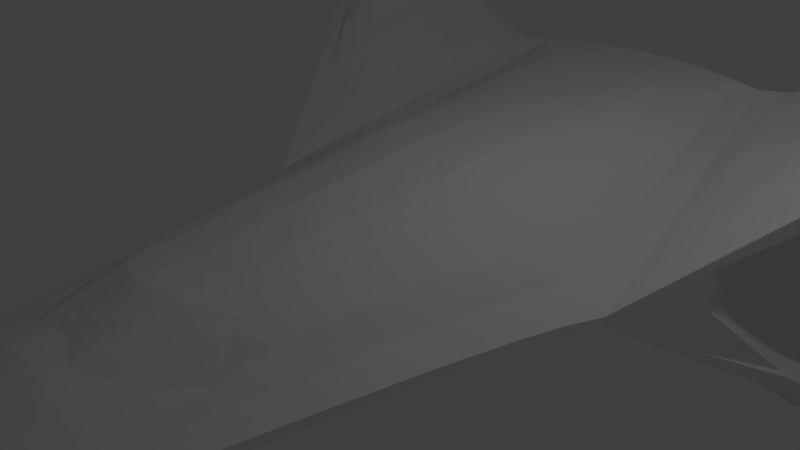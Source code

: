 # Source: zephyr_cockpit.blend  (saved by Blender 2.70.0; exported with 4.5.12 LTS)
import bpy
from mathutils import Matrix  # noqa: F401  (used for matrix-valued properties, if any)

bpy.ops.wm.read_factory_settings(use_empty=True)
scene = bpy.context.scene
scene.name = 'Scene'

# ---- collections
col_collection_1 = bpy.data.collections.new('Collection 1'); scene.collection.children.link(col_collection_1)

# ---- world
world_world = bpy.data.worlds.new('World'); scene.world = world_world
world_world.color = (0.05088, 0.05088, 0.05088)
world_world.use_sun_shadow = False
world_world.sun_shadow_jitter_overblur = 0.0
world_world.cycles.sampling_method = 'MANUAL'
world_world.cycles.sample_map_resolution = 256

# ---- cameras
cam_camera = bpy.data.cameras.new('Camera')
cam_camera.clip_end = 100.0
cam_camera.lens = 35.0
cam_camera.sensor_width = 32.0
cam_camera.sensor_height = 18.0
cam_camera.ortho_scale = 7.314
cam_camera.dof.focus_distance = 0.0
cam_camera.dof.aperture_fstop = 128.0

# ---- lights
light_lamp = bpy.data.lights.new('Lamp', 'POINT')
light_lamp.transmission_factor = 0.0
light_lamp.cutoff_distance = 30.0
light_lamp.energy = 100.0
light_lamp.shadow_buffer_clip_start = 1.001
light_lamp.shadow_soft_size = 0.1
light_lamp.shadow_maximum_resolution = 0.006
light_lamp.use_absolute_resolution = True
light_lamp.cycles.use_multiple_importance_sampling = False

# ---- meshes
me_cube = bpy.data.meshes.new('Cube')
me_cube.from_pydata([(-0.065, -6.25, -0.065), (-2.159, 5.584, -1.433), (0.0, 5.937, -1.522), (0.0, -6.25, -0.065), (-0.065, -6.25, 0.065), (-2.159, 5.584, 1.406), (0.0, 5.937, 1.495), (0.0, -6.25, 0.065), (-3.0, 0.7812, 0.06619), (-3.0, 0.7812, -0.06597), (0.0, 0.7812, 1.33), (0.0, 0.7812, -1.33), (-1.512, -5.179, -0.06515), (0.0, -5.179, 0.4628), (-1.512, -5.179, 0.06518), (0.0, -5.179, -0.4821), (-1.22, -5.725, -0.06507), (0.0, -5.725, 0.3157), (-1.22, -5.725, 0.06509), (0.0, -5.725, -0.3356), (-1.401, -5.452, -0.06511), (0.0, -5.452, 0.393), (-1.401, -5.452, 0.06513), (0.0, -5.452, -0.4134), (-1.328, -5.589, -0.06509), (0.0, -5.589, 0.3586), (-1.328, -5.589, 0.06511), (0.0, -5.589, -0.3782), (-0.9229, -5.988, -0.06504), (0.0, -5.988, 0.2233), (-0.9229, -5.988, 0.06504), (0.0, -5.988, -0.2406), (-1.096, -5.856, -0.06505), (0.0, -5.856, 0.2752), (-1.096, -5.856, 0.06507), (0.0, -5.856, -0.2901), (-0.6892, -6.119, -0.06502), (0.0, -6.119, 0.157), (-0.6892, -6.119, 0.06502), (0.0, -6.119, -0.1801), (-0.5155, -6.184, -0.06501), (0.0, -6.184, 0.1185), (-0.5155, -6.184, 0.06501), (0.0, -6.184, -0.1339), (-0.3966, -6.217, -0.065), (0.0, -6.217, 0.0939), (-0.3966, -6.217, 0.06501), (0.0, -6.217, -0.1009), (-2.094, -2.526, -0.06551), (0.0, -2.526, 0.9467), (-2.094, -2.526, 0.06563), (0.0, -2.526, -0.9465), (-1.684, -4.49, -0.06524), (0.0, -4.49, 0.6064), (-1.684, -4.49, 0.0653), (0.0, -4.49, -0.6301), (-2.361, -1.31, -0.06568), (0.0, -1.31, 1.095), (-2.361, -1.31, 0.06583), (0.0, -1.31, -1.104), (-2.624, -0.2645, -0.06583), (0.0, -0.2645, 1.221), (-2.624, -0.2645, 0.06601), (0.0, -0.2645, -1.224), (-2.787, 0.2584, -0.0659), (0.0, 0.2584, 1.279), (-2.787, 0.2584, 0.0661), (0.0, 0.2584, -1.275), (-4.582, 6.061, -2.665), (-4.656, 6.035, 2.643), (-2.159, 5.903, -1.257), (0.0, 6.268, -1.246), (-4.828, 6.276, -2.667), (-2.159, 5.903, 1.256), (0.0, 6.268, 1.26), (-4.837, 6.256, 2.637), (-2.159, 5.903, 1.095), (0.0, 6.268, 1.094), (-4.831, 6.252, 2.449), (-2.159, 5.903, -1.065), (0.0, 6.268, -1.065), (-2.947, 6.072, -1.07), (-0.065, -6.25, 0.002626), (-2.159, 5.903, 0.01496), (0.0, 6.268, 0.0142), (0.0, -6.25, 0.002626), (-3.0, 0.7812, 0.002778), (-1.512, -5.179, 0.002649), (-1.22, -5.725, 0.002637), (-1.401, -5.452, 0.002643), (-1.328, -5.589, 0.00264), (-0.9229, -5.988, 0.002631), (-1.096, -5.856, 0.002634), (-0.6892, -6.119, 0.002628), (-0.5155, -6.184, 0.002627), (-0.3966, -6.217, 0.002626), (-2.094, -2.526, 0.002706), (-1.684, -4.49, 0.002664), (-2.361, -1.31, 0.002733), (-2.624, -0.2645, 0.002756), (-2.787, 0.2584, 0.002767), (-3.511, 6.19, 0.01702), (0.0, 6.268, -0.831), (-3.53, 6.193, -0.844), (-2.159, 5.903, 0.2471), (0.0, 6.268, 0.2462), (-2.993, 6.084, 0.2528), (-2.159, 5.903, -0.6771), (-2.159, 5.903, -0.4464), (-2.159, 5.903, -0.2157), (-3.581, 6.205, -0.7657), (-3.624, 6.208, -0.6875), (-3.65, 6.208, -0.6092), (-3.671, 6.211, -0.5309), (-3.689, 6.214, -0.4526), (-3.68, 6.214, -0.3744), (-3.668, 6.208, -0.2961), (-3.651, 6.208, -0.2178), (-3.622, 6.202, -0.1395), (-3.575, 6.199, -0.06126), (-3.173, 6.125, 0.1742), (-3.353, 6.16, 0.0956), (-2.159, 5.903, -0.9091), (-3.438, 6.175, -0.9193), (-3.32, 6.149, -0.9946), (-1.766, 5.667, 1.436), (-1.766, 5.667, -1.449), (-0.05317, -6.25, 0.065), (-0.05317, -6.25, -0.065), (-2.454, 0.7812, -0.3166), (-2.454, 0.7812, 0.2962), (-1.237, -5.179, -0.1481), (-1.237, -5.179, 0.1395), (-0.9979, -5.725, -0.1207), (-0.9979, -5.725, 0.1125), (-1.146, -5.452, -0.1362), (-1.146, -5.452, 0.1273), (-1.086, -5.589, -0.1309), (-1.086, -5.589, 0.1202), (-0.7549, -5.988, -0.1035), (-0.7549, -5.988, 0.09548), (-0.8966, -5.856, -0.1095), (-0.8966, -5.856, 0.1047), (-0.5638, -6.119, -0.09759), (-0.5638, -6.119, 0.08333), (-0.4217, -6.184, -0.08126), (-0.4217, -6.184, 0.07552), (-0.3245, -6.217, -0.07154), (-0.3245, -6.217, 0.07068), (-1.713, -2.526, -0.2755), (-1.713, -2.526, 0.226), (-1.378, -4.49, -0.1978), (-1.378, -4.49, 0.1663), (-1.931, -1.31, -0.3078), (-1.931, -1.31, 0.2531), (-2.147, -0.2645, -0.315), (-2.147, -0.2645, 0.2762), (-2.28, 0.2584, -0.3173), (-2.28, 0.2584, 0.2867), (-1.766, 5.996, -1.255), (-1.766, 5.996, 1.257), (-1.766, 5.996, 1.095), (-1.766, 5.996, -1.065), (-1.766, 5.996, 0.01482), (-0.05317, -6.25, 0.002626), (-1.766, 5.996, -0.8309), (-1.766, 5.996, 0.247), (-1.965, 5.947, -0.06206), (-2.043, 5.926, -0.139), (-2.096, 5.915, -0.2158), (-2.133, 5.907, -0.2927), (-2.139, 5.904, -0.3696), (-2.142, 5.904, -0.4465), (-2.137, 5.907, -0.5234), (-2.1, 5.914, -0.6003), (-2.049, 5.926, -0.6772), (-1.971, 5.946, -0.7541), (-2.159, 5.903, -1.161), (0.0, 6.268, -1.155), (-4.828, 6.274, -2.448), (-1.766, 5.996, -1.16), (-2.261, 5.0, 1.227), (0.0, 5.31, -1.498), (-2.261, 5.0, -1.267), (0.0, 5.31, 1.462), (-4.767, 5.419, 2.672), (-4.767, 5.419, -2.658), (-4.983, 5.608, -2.669), (-4.983, 5.608, 2.677), (-4.983, 5.608, 2.458), (-4.213, 5.601, -1.309), (-3.915, 5.602, 0.04687), (-3.938, 5.6, 0.3959), (-3.919, 5.601, -0.2462), (-3.95, 5.599, -0.4931), (-4.012, 5.598, -0.7726), (-4.097, 5.601, -1.04), (-1.849, 5.057, -1.32), (-1.849, 5.057, 1.214), (-4.983, 5.606, -2.466), (-4.978, 4.184, -2.271), (-4.978, 4.184, 2.265), (-4.978, 4.184, 1.968), (-4.148, 4.181, -1.066), (-3.914, 4.194, 0.0116), (-3.926, 4.193, 0.2478), (-3.949, 4.19, -0.1852), (-3.959, 4.187, -0.3534), (-3.981, 4.179, -0.6246), (-4.036, 4.18, -0.8321), (-2.028, 3.796, -1.036), (-2.028, 3.796, 0.8823), (-4.978, 4.183, -1.983), (-2.479, 3.756, 0.8849), (0.0, 3.974, -1.449), (-2.479, 3.756, -0.9128), (0.0, 3.974, 1.423), (-4.716, 4.051, 2.218), (-4.716, 4.051, -2.205), (-4.845, 3.409, -1.773), (-4.845, 3.409, 1.751), (-4.845, 3.409, 1.502), (-4.073, 3.418, -0.8392), (-3.947, 3.421, 0.009589), (-3.93, 3.422, 0.1948), (-3.947, 3.417, -0.1457), (-3.953, 3.419, -0.2785), (-3.965, 3.419, -0.4923), (-3.985, 3.421, -0.656), (-2.125, 3.109, -0.8705), (-2.125, 3.109, 0.7165), (-4.845, 3.408, -1.508), (-2.598, 3.078, 0.6984), (0.0, 3.247, -1.422), (-2.598, 3.078, -0.7199), (0.0, 3.247, 1.402), (-4.645, 3.516, 1.754), (-4.645, 3.516, -1.777), (-4.347, 2.698, -1.256), (-4.34, 2.691, 1.238), (-4.34, 2.691, 0.9953), (-4.004, 2.697, -0.607), (-3.921, 2.7, 0.007727), (-3.929, 2.701, 0.1455), (-3.92, 2.701, -0.1091), (-3.927, 2.703, -0.2089), (-3.942, 2.7, -0.3667), (-3.962, 2.699, -0.4849), (-2.215, 2.473, -0.7167), (-2.215, 2.473, 0.5275), (-4.347, 2.698, -1.019), (-2.708, 2.45, 0.5256), (0.0, 2.573, -1.397), (-2.708, 2.45, -0.5411), (0.0, 2.573, 1.382), (-4.255, 2.616, 1.198), (-4.261, 2.623, -1.2), (-1.472, 5.744, 1.451), (-1.177, 5.811, 1.464), (-0.8829, 5.866, 1.479), (-0.5886, 5.907, 1.483), (-0.2943, 5.934, 1.489), (-0.04431, -6.25, -0.065), (-0.03545, -6.25, -0.065), (-0.02659, -6.25, -0.065), (-0.01772, -6.25, -0.065), (-0.008862, -6.25, -0.065), (-2.045, 0.7812, -0.7056), (-1.636, 0.7812, -0.9576), (-1.227, 0.7812, -1.169), (-0.818, 0.7812, -1.278), (-0.409, 0.7812, -1.34), (-1.031, -5.179, -0.2278), (-0.8246, -5.179, -0.3023), (-0.6184, -5.179, -0.3786), (-0.4123, -5.179, -0.449), (-0.2061, -5.179, -0.4779), (-0.8316, -5.725, -0.1869), (-0.6653, -5.725, -0.2328), (-0.499, -5.725, -0.2801), (-0.3326, -5.725, -0.3251), (-0.1663, -5.725, -0.3323), (-0.9548, -5.452, -0.2154), (-0.7638, -5.452, -0.2699), (-0.5729, -5.452, -0.3278), (-0.3819, -5.452, -0.3915), (-0.191, -5.452, -0.4117), (-0.9053, -5.589, -0.2006), (-0.7242, -5.589, -0.2504), (-0.5432, -5.589, -0.3053), (-0.3621, -5.589, -0.3684), (-0.1811, -5.589, -0.3753), (-0.6291, -5.988, -0.1461), (-0.5033, -5.988, -0.1723), (-0.3775, -5.988, -0.2059), (-0.2516, -5.988, -0.2246), (-0.1258, -5.988, -0.2354), (-0.7471, -5.856, -0.17), (-0.5977, -5.856, -0.2038), (-0.4483, -5.856, -0.2442), (-0.2989, -5.856, -0.2754), (-0.1494, -5.856, -0.2862), (-0.4698, -6.119, -0.1239), (-0.3758, -6.119, -0.1382), (-0.2819, -6.119, -0.1495), (-0.1879, -6.119, -0.1594), (-0.09396, -6.119, -0.1735), (-0.3514, -6.184, -0.09755), (-0.2811, -6.184, -0.1109), (-0.2108, -6.184, -0.1152), (-0.1406, -6.184, -0.1225), (-0.07028, -6.184, -0.1292), (-0.2704, -6.217, -0.08391), (-0.2163, -6.217, -0.08881), (-0.1622, -6.217, -0.09221), (-0.1082, -6.217, -0.09411), (-0.05408, -6.217, -0.09602), (-1.428, -2.526, -0.4621), (-1.142, -2.526, -0.6222), (-0.8566, -2.526, -0.7531), (-0.571, -2.526, -0.861), (-0.2855, -2.526, -0.9457), (-1.148, -4.49, -0.3101), (-0.9184, -4.49, -0.41), (-0.6888, -4.49, -0.5134), (-0.4592, -4.49, -0.5916), (-0.2296, -4.49, -0.6293), (-1.609, -1.31, -0.5812), (-1.287, -1.31, -0.7549), (-0.9656, -1.31, -0.9037), (-0.6437, -1.31, -1.025), (-0.3219, -1.31, -1.103), (-1.789, -0.2645, -0.6676), (-1.431, -0.2645, -0.8743), (-1.073, -0.2645, -1.036), (-0.7155, -0.2645, -1.141), (-0.3578, -0.2645, -1.216), (-1.9, 0.2584, -0.6849), (-1.52, 0.2584, -0.8824), (-1.14, 0.2584, -1.068), (-0.76, 0.2584, -1.182), (-0.38, 0.2584, -1.27), (-0.04431, -6.25, 0.002626), (-0.03545, -6.25, 0.002626), (-0.02659, -6.25, 0.002626), (-0.01772, -6.25, 0.002626), (-0.008862, -6.25, 0.002626), (-1.472, 5.744, -1.461), (-1.177, 5.811, -1.473), (-0.8829, 5.866, -1.485), (-0.5886, 5.907, -1.498), (-0.2943, 5.934, -1.51), (-0.04431, -6.25, 0.065), (-0.03545, -6.25, 0.065), (-0.02659, -6.25, 0.065), (-0.01772, -6.25, 0.065), (-0.008862, -6.25, 0.065), (-2.045, 0.7812, 0.5881), (-1.636, 0.7812, 0.8447), (-1.227, 0.7812, 1.07), (-0.818, 0.7812, 1.235), (-0.409, 0.7812, 1.289), (-1.031, -5.179, 0.2218), (-0.8246, -5.179, 0.2857), (-0.6184, -5.179, 0.3439), (-0.4123, -5.179, 0.4132), (-0.2061, -5.179, 0.4588), (-0.8316, -5.725, 0.1728), (-0.6653, -5.725, 0.2085), (-0.499, -5.725, 0.2475), (-0.3326, -5.725, 0.2827), (-0.1663, -5.725, 0.3129), (-0.9548, -5.452, 0.1973), (-0.7638, -5.452, 0.2505), (-0.5729, -5.452, 0.2964), (-0.3819, -5.452, 0.3515), (-0.191, -5.452, 0.3903), (-0.9053, -5.589, 0.1808), (-0.7242, -5.589, 0.23), (-0.5432, -5.589, 0.2709), (-0.3621, -5.589, 0.3196), (-0.1811, -5.589, 0.3495), (-0.6291, -5.988, 0.1424), (-0.5033, -5.988, 0.1677), (-0.3775, -5.988, 0.1873), (-0.2516, -5.988, 0.2072), (-0.1258, -5.988, 0.2171), (-0.7471, -5.856, 0.1544), (-0.5977, -5.856, 0.1838), (-0.4483, -5.856, 0.2165), (-0.2989, -5.856, 0.2466), (-0.1494, -5.856, 0.2685), (-0.4698, -6.119, 0.1103), (-0.3758, -6.119, 0.1267), (-0.2819, -6.119, 0.135), (-0.1879, -6.119, 0.1486), (-0.09396, -6.119, 0.1519), (-0.3514, -6.184, 0.0834), (-0.2811, -6.184, 0.09127), (-0.2108, -6.184, 0.09915), (-0.1406, -6.184, 0.107), (-0.07028, -6.184, 0.1149), (-0.2704, -6.217, 0.07837), (-0.2163, -6.217, 0.0831), (-0.1622, -6.217, 0.08562), (-0.1082, -6.217, 0.08876), (-0.05408, -6.217, 0.09298), (-1.428, -2.526, 0.4777), (-1.142, -2.526, 0.639), (-0.8566, -2.526, 0.7897), (-0.571, -2.526, 0.8789), (-0.2855, -2.526, 0.9127), (-1.148, -4.49, 0.2781), (-0.9184, -4.49, 0.3843), (-0.6888, -4.49, 0.4718), (-0.4592, -4.49, 0.5549), (-0.2296, -4.49, 0.5965), (-1.609, -1.31, 0.581), (-1.287, -1.31, 0.7369), (-0.9656, -1.31, 0.9161), (-0.6437, -1.31, 1.029), (-0.3219, -1.31, 1.066), (-1.789, -0.2645, 0.5993), (-1.431, -0.2645, 0.7908), (-1.073, -0.2645, 0.9593), (-0.7155, -0.2645, 1.112), (-0.3578, -0.2645, 1.164), (-1.9, 0.2584, 0.6005), (-1.52, 0.2584, 0.8131), (-1.14, 0.2584, 1.024), (-0.76, 0.2584, 1.163), (-0.38, 0.2584, 1.236), (-1.472, 6.066, -1.253), (-1.177, 6.132, -1.252), (-0.8829, 6.19, -1.25), (-0.5886, 6.23, -1.249), (-0.2943, 6.259, -1.247), (-1.472, 6.066, 1.257), (-1.177, 6.132, 1.258), (-0.8829, 6.19, 1.258), (-0.5886, 6.23, 1.259), (-0.2943, 6.259, 1.259), (-1.472, 6.066, 1.095), (-1.177, 6.132, 1.095), (-0.8829, 6.19, 1.094), (-0.5886, 6.23, 1.094), (-0.2943, 6.259, 1.094), (-1.472, 6.066, -1.065), (-1.177, 6.132, -1.065), (-0.8829, 6.19, -1.065), (-0.5886, 6.23, -1.065), (-0.2943, 6.259, -1.065), (-1.472, 6.066, 0.01472), (-1.177, 6.132, 0.01462), (-0.8829, 6.19, 0.01451), (-0.5886, 6.23, 0.01441), (-0.2943, 6.259, 0.0143), (-1.472, 6.066, -0.831), (-1.177, 6.132, -0.831), (-0.8829, 6.19, -0.831), (-0.5886, 6.23, -0.831), (-0.2943, 6.259, -0.831), (-1.472, 6.066, 0.2468), (-1.177, 6.132, 0.2467), (-0.8829, 6.19, 0.2466), (-0.5886, 6.23, 0.2464), (-0.2943, 6.259, 0.2463), (-0.2943, 6.259, -1.156), (-0.5886, 6.23, -1.157), (-0.8829, 6.19, -1.158), (-1.177, 6.132, -1.159), (-1.472, 6.066, -1.159), (-1.541, 5.099, -1.413), (-1.233, 5.141, -1.451), (-0.9247, 5.183, -1.484), (-0.6165, 5.226, -1.492), (-0.3082, 5.268, -1.5), (-0.3082, 5.268, 1.47), (-0.6165, 5.226, 1.494), (-0.9247, 5.183, 1.478), (-1.233, 5.141, 1.426), (-1.541, 5.099, 1.372), (-1.69, 3.825, -1.186), (-1.352, 3.855, -1.289), (-1.014, 3.885, -1.365), (-0.6759, 3.915, -1.416), (-0.338, 3.945, -1.449), (-0.338, 3.945, 1.421), (-0.6759, 3.915, 1.424), (-1.014, 3.885, 1.399), (-1.352, 3.855, 1.273), (-1.69, 3.825, 1.135), (-1.771, 3.132, -1.075), (-1.417, 3.155, -1.211), (-1.062, 3.178, -1.307), (-0.7083, 3.201, -1.384), (-0.3541, 3.224, -1.423), (-0.3541, 3.224, 1.406), (-0.7083, 3.201, 1.371), (-1.062, 3.178, 1.298), (-1.417, 3.155, 1.155), (-1.771, 3.132, 1.014), (-1.846, 2.489, -0.982), (-1.477, 2.506, -1.139), (-1.107, 2.523, -1.259), (-0.7383, 2.54, -1.348), (-0.3691, 2.556, -1.4), (-0.3691, 2.556, 1.367), (-0.7383, 2.54, 1.324), (-1.107, 2.523, 1.238), (-1.477, 2.506, 1.092), (-1.846, 2.489, 0.8406), (-4.178, 6.034, -2.46), (-3.774, 6.01, -2.07), (-3.37, 5.933, -1.811), (-2.966, 5.762, -1.633), (-2.563, 5.653, -1.491), (-4.178, 6.034, 2.457), (-3.774, 6.01, 2.048), (-3.37, 5.933, 1.76), (-2.966, 5.762, 1.582), (-2.563, 5.653, 1.443), (-2.603, 5.994, -1.344), (-3.048, 6.12, -1.516), (-3.493, 6.199, -1.724), (-3.938, 6.259, -2.012), (-4.383, 6.266, -2.432), (-2.603, 5.994, 1.333), (-3.048, 6.12, 1.495), (-3.493, 6.199, 1.695), (-3.938, 6.259, 2.005), (-4.383, 6.266, 2.437), (-2.603, 5.994, 1.163), (-3.048, 6.12, 1.313), (-3.493, 6.199, 1.503), (-3.938, 6.259, 1.803), (-4.383, 6.266, 2.224), (-2.29, 5.931, -1.066), (-2.421, 5.959, -1.067), (-2.553, 5.987, -1.068), (-2.684, 6.015, -1.068), (-2.816, 6.044, -1.069), (-2.384, 5.951, 0.01531), (-2.61, 5.999, 0.01565), (-2.835, 6.046, 0.01599), (-3.06, 6.094, 0.01633), (-3.286, 6.142, 0.01668), (-2.298, 5.933, 0.2481), (-2.437, 5.963, 0.249), (-2.576, 5.993, 0.2499), (-2.715, 6.023, 0.2509), (-2.854, 6.053, 0.2518), (-2.407, 5.954, -0.2161), (-2.656, 6.004, -0.2164), (-2.905, 6.055, -0.2168), (-3.154, 6.106, -0.2171), (-3.402, 6.157, -0.2175), (-2.414, 5.955, -0.4475), (-2.669, 6.006, -0.4485), (-2.924, 6.058, -0.4495), (-3.179, 6.11, -0.4506), (-3.434, 6.162, -0.4516), (-2.403, 5.954, -0.6789), (-2.647, 6.004, -0.6806), (-2.891, 6.055, -0.6823), (-3.136, 6.106, -0.684), (-3.38, 6.157, -0.6857), (-2.372, 5.948, -0.9108), (-2.585, 5.994, -0.9125), (-2.798, 6.039, -0.9142), (-3.011, 6.084, -0.9159), (-3.225, 6.13, -0.9176), (-2.603, 5.994, -1.228), (-3.048, 6.119, -1.379), (-3.493, 6.199, -1.566), (-3.938, 6.258, -1.834), (-4.383, 6.265, -2.234), (-2.679, 5.07, -1.407), (-3.096, 5.14, -1.615), (-3.514, 5.21, -1.836), (-3.932, 5.279, -2.077), (-4.35, 5.349, -2.355), (-2.679, 5.07, 1.38), (-3.096, 5.14, 1.522), (-3.514, 5.21, 1.707), (-3.911, 5.279, 1.994), (-4.355, 5.349, 2.4), (-2.87, 3.805, -1.183), (-3.261, 3.854, -1.435), (-3.653, 3.904, -1.65), (-4.058, 3.989, -1.886), (-4.435, 4.002, -2.084), (-2.87, 3.805, 1.137), (-3.193, 3.854, 1.277), (-3.621, 3.904, 1.538), (-4.002, 3.953, 1.763), (-4.388, 4.002, 2.082), (-2.953, 3.116, -0.9242), (-3.308, 3.154, -1.241), (-3.663, 3.192, -1.475), (-4.018, 3.23, -1.625), (-4.373, 3.268, -1.752), (-2.953, 3.116, 0.8843), (-3.308, 3.154, 1.069), (-3.663, 3.192, 1.283), (-4.018, 3.23, 1.485), (-4.373, 3.268, 1.665), (-2.963, 2.478, -0.7585), (-3.219, 2.506, -0.8652), (-3.475, 2.533, -1.0), (-3.731, 2.561, -1.122), (-3.987, 2.589, -1.188), (-2.963, 2.478, 0.6607), (-3.219, 2.506, 0.7899), (-3.475, 2.533, 0.8942), (-3.731, 2.561, 0.9798), (-3.987, 2.589, 1.085), (-3.401, 6.111, 0.472), (-3.664, 6.138, 0.7258), (-4.004, 6.166, 1.127), (-4.216, 6.193, 1.4), (-4.442, 6.221, 1.736), (-4.726, 6.248, 2.155), (-4.713, 5.599, 2.265), (-4.571, 5.599, 2.044), (-4.392, 5.596, 1.733), (-4.216, 5.602, 1.401), (-4.11, 5.602, 1.107), (-4.016, 5.597, 0.7766), (-4.629, 4.181, 1.835), (-4.358, 4.184, 1.602), (-4.169, 4.186, 1.274), (-4.093, 4.186, 1.014), (-4.01, 4.194, 0.7884), (-3.959, 4.191, 0.5284), (-4.456, 3.417, 1.405), (-4.217, 3.42, 1.234), (-4.075, 3.423, 0.9881), (-4.023, 3.424, 0.7892), (-3.981, 3.426, 0.615), (-3.937, 3.425, 0.4134), (-4.173, 2.689, 0.9484), (-4.036, 2.687, 0.83), (-4.007, 2.691, 0.7082), (-3.978, 2.699, 0.5746), (-3.945, 2.702, 0.4514), (-3.932, 2.703, 0.306), (-4.552, 6.234, -2.151), (-4.186, 6.193, -1.792), (-3.783, 6.153, -1.472), (-3.433, 6.112, -1.26), (-4.352, 5.602, -1.551), (-4.478, 5.603, -1.752), (-4.637, 5.604, -1.988), (-4.847, 5.605, -2.283), (-4.288, 4.182, -1.268), (-4.42, 4.182, -1.434), (-4.593, 4.182, -1.621), (-4.826, 4.183, -1.848), (-4.196, 3.416, -0.9939), (-4.316, 3.415, -1.119), (-4.477, 3.413, -1.256), (-4.698, 3.41, -1.416), (-4.056, 2.697, -0.7051), (-4.107, 2.697, -0.7826), (-4.174, 2.697, -0.8665), (-4.266, 2.697, -0.9637), (-3.691, 1.798, -0.6749), (-3.705, 1.794, 0.6847), (-3.705, 1.794, 0.5536), (-3.698, 1.799, 0.005403), (-2.327, 1.678, -0.5288), (-2.327, 1.678, 0.4189), (-3.691, 1.797, -0.5654), (-2.845, 1.666, 0.3098), (0.0, 1.731, -1.365), (-2.845, 1.666, -0.3179), (0.0, 1.731, 1.358), (-3.66, 1.754, 0.6662), (-3.66, 1.758, -0.6675), (-1.939, 1.687, -0.8522), (-1.552, 1.696, -1.054), (-1.164, 1.705, -1.217), (-0.7758, 1.714, -1.315), (-0.3879, 1.722, -1.371), (-0.3879, 1.722, 1.33), (-0.7758, 1.714, 1.282), (-1.164, 1.705, 1.159), (-1.552, 1.696, 0.9759), (-1.939, 1.687, 0.722), (-2.981, 1.681, -0.4332), (-3.117, 1.696, -0.4898), (-3.253, 1.71, -0.5615), (-3.388, 1.725, -0.6258), (-3.524, 1.74, -0.6608), (-2.981, 1.681, 0.3814), (-3.117, 1.696, 0.45), (-3.253, 1.71, 0.5053), (-3.388, 1.725, 0.5506), (-3.524, 1.74, 0.6065), (-2.21, 5.292, 1.317), (0.0, 5.623, 1.479), (-4.697, 5.762, 2.658), (-4.931, 5.954, 2.657), (-4.929, 5.951, 2.454), (-3.68, 5.847, 0.4367), (-1.808, 5.362, 1.325), (-0.3013, 5.601, 1.48), (-0.6025, 5.566, 1.488), (-0.9038, 5.525, 1.479), (-1.205, 5.476, 1.445), (-1.506, 5.421, 1.411), (-2.621, 5.361, 1.412), (-3.031, 5.451, 1.552), (-3.442, 5.571, 1.734), (-3.843, 5.645, 2.021), (-4.267, 5.692, 2.429), (-3.778, 5.845, 0.6722), (-3.887, 5.87, 0.9163), (-4.11, 5.884, 1.264), (-4.304, 5.895, 1.566), (-4.507, 5.91, 1.89), (-4.72, 5.924, 2.21), (-4.941, 3.785, -2.022), (-4.941, 3.786, 2.008), (-4.941, 3.786, 1.735), (-4.111, 3.8, -0.9526), (-3.931, 3.807, 0.01059), (-3.928, 3.807, 0.2213), (-3.948, 3.804, -0.1655), (-3.956, 3.803, -0.3159), (-3.973, 3.799, -0.5584), (-4.01, 3.801, -0.7441), (-2.076, 3.452, -0.9534), (-2.076, 3.452, 0.7994), (-4.941, 3.784, -1.746), (-2.538, 3.417, 0.7916), (0.0, 3.611, -1.435), (-2.538, 3.417, -0.8164), (0.0, 3.611, 1.412), (-4.681, 3.784, 1.986), (-4.681, 3.784, -1.991), (-1.73, 3.479, -1.131), (-1.384, 3.505, -1.25), (-1.038, 3.532, -1.336), (-0.6921, 3.558, -1.4), (-0.3461, 3.584, -1.436), (-0.3461, 3.584, 1.413), (-0.6921, 3.558, 1.398), (-1.038, 3.532, 1.348), (-1.384, 3.505, 1.214), (-1.73, 3.479, 1.074), (-2.911, 3.461, 1.01), (-3.25, 3.504, 1.173), (-3.642, 3.548, 1.41), (-4.01, 3.592, 1.624), (-4.38, 3.635, 1.874), (-2.911, 3.461, -1.054), (-3.284, 3.504, -1.338), (-3.658, 3.548, -1.562), (-4.038, 3.61, -1.755), (-4.404, 3.635, -1.918), (-4.543, 3.799, 1.62), (-4.288, 3.802, 1.418), (-4.122, 3.804, 1.131), (-4.058, 3.805, 0.9016), (-3.996, 3.81, 0.7017), (-3.948, 3.808, 0.4709), (-4.242, 3.799, -1.131), (-4.368, 3.798, -1.276), (-4.535, 3.798, -1.438), (-4.762, 3.796, -1.632), (-5.025, 4.896, -2.47), (-5.024, 4.896, 2.471), (-5.024, 4.896, 2.213), (-4.181, 4.891, -1.188), (-3.915, 4.898, 0.02923), (-3.932, 4.896, 0.3219), (-3.934, 4.896, -0.2157), (-3.954, 4.893, -0.4233), (-3.997, 4.888, -0.6986), (-4.066, 4.891, -0.9361), (-1.939, 4.426, -1.178), (-1.939, 4.426, 1.048), (-5.025, 4.895, -2.225), (-2.37, 4.378, 1.056), (0.0, 4.642, -1.473), (-2.37, 4.378, -1.09), (0.0, 4.642, 1.442), (-4.742, 4.735, 2.445), (-4.742, 4.735, -2.432), (-1.616, 4.462, -1.299), (-1.292, 4.498, -1.37), (-0.9693, 4.534, -1.425), (-0.6462, 4.57, -1.454), (-0.3231, 4.606, -1.475), (-0.3231, 4.606, 1.445), (-0.6462, 4.57, 1.459), (-0.9693, 4.534, 1.438), (-1.292, 4.498, 1.349), (-1.616, 4.462, 1.253), (-2.774, 4.438, 1.258), (-3.145, 4.497, 1.4), (-3.568, 4.557, 1.622), (-3.956, 4.616, 1.878), (-4.371, 4.676, 2.241), (-2.774, 4.438, -1.295), (-3.179, 4.497, -1.525), (-3.583, 4.557, -1.743), (-3.995, 4.634, -1.981), (-4.392, 4.676, -2.22), (-4.671, 4.89, 2.05), (-4.465, 4.892, 1.823), (-4.28, 4.891, 1.503), (-4.154, 4.894, 1.208), (-4.06, 4.898, 0.9477), (-3.988, 4.894, 0.6525), (-4.32, 4.892, -1.409), (-4.449, 4.892, -1.593), (-4.615, 4.893, -1.804), (-4.836, 4.894, -2.066), (0.0, 5.623, -1.51), (-2.21, 5.292, -1.35), (-4.675, 5.74, -2.662), (-4.932, 5.95, -2.668), (-3.58, 5.836, -1.189), (-1.808, 5.362, -1.385), (-4.932, 5.949, -2.457), (-1.506, 5.421, -1.437), (-1.205, 5.476, -1.462), (-0.9038, 5.525, -1.485), (-0.6025, 5.566, -1.495), (-0.3013, 5.601, -1.505), (-2.621, 5.361, -1.449), (-3.031, 5.451, -1.624), (-3.442, 5.571, -1.823), (-3.853, 5.645, -2.073), (-4.264, 5.692, -2.407), (-4.699, 5.92, -2.217), (-4.412, 5.898, -1.89), (-4.13, 5.878, -1.612), (-3.892, 5.857, -1.405), (-3.831, 5.903, -0.6909), (-3.805, 5.899, -0.2684), (-3.815, 5.907, -0.4338), (-3.811, 5.905, -0.512), (-3.819, 5.907, -0.4729), (-3.708, 5.875, -1.017), (-3.801, 5.902, -0.3518), (-3.818, 5.903, -0.73), (-3.767, 5.875, -1.152), (-3.781, 5.898, -0.1736), (-3.767, 5.888, -0.9797), (-3.797, 5.901, -0.7692), (-3.813, 5.897, -0.942), (-3.661, 5.872, 0.1361), (-3.686, 5.898, 0.02657), (-3.757, 5.91, -0.09314), (-3.663, 5.882, 0.2636), (0.0, -3.199, 0.9241), (-0.2688, -3.143, 0.8917), (-0.5419, -3.03, 0.8574), (-0.8281, -2.852, 0.7686), (-1.114, -2.783, 0.622), (-1.335, -3.214, 0.2813), (-0.2305, -4.372, 0.6015), (-0.474, -4.221, 0.56), (-0.7305, -4.004, 0.4769), (-1.009, -3.691, 0.3883), (0.0, -4.477, 0.6118), (-1.066, -2.654, 0.6555), (-0.9529, -3.765, 0.4085), (-0.1428, -2.526, 0.9297), (-0.1148, -4.49, 0.6014), (-0.1344, -3.184, 0.9079), (-0.1152, -4.429, 0.6066), (-0.4283, -2.526, 0.8958), (-0.3444, -4.49, 0.5757), (-0.4681, -3.06, 0.8746), (-0.3522, -4.297, 0.5807), (-0.3494, -5.179, 0.4271), (-0.484, -2.526, 0.8892), (-0.5456, -1.31, 1.04), (-0.5038, -3.04, 0.8679), (-0.3997, -4.267, 0.5726), (-0.2408, -4.088, 0.611), (-0.4762, -4.182, 0.5698), (-0.7337, -3.966, 0.4864), (-1.012, -3.662, 0.3959), (0.0, -4.004, 0.622), (-0.1129, -4.033, 0.6165), (-0.354, -4.173, 0.5904), (-0.4016, -4.228, 0.5823), (-0.386, -3.101, 0.8832), (-0.2913, -4.335, 0.5911), (-0.2974, -4.13, 0.6007), (-0.2454, -3.931, 0.6578), (-0.2501, -3.773, 0.7046), (-0.2548, -3.615, 0.7514), (-0.2594, -3.458, 0.7982), (-0.2641, -3.3, 0.845), (-0.4871, -3.99, 0.6177), (-0.4981, -3.798, 0.6656), (-0.5091, -3.606, 0.7136), (-0.52, -3.414, 0.7615), (-0.531, -3.222, 0.8094), (-0.7494, -3.78, 0.5335), (-0.7651, -3.595, 0.5805), (-0.7809, -3.409, 0.6275), (-0.7966, -3.223, 0.6745), (-0.8123, -3.038, 0.7216), (-1.029, -3.515, 0.4336), (-1.046, -3.369, 0.4713), (-1.063, -3.222, 0.509), (-1.08, -3.076, 0.5467), (-1.097, -2.929, 0.5844), (0.0, -3.87, 0.6724), (0.0, -3.736, 0.7227), (0.0, -3.602, 0.7731), (0.0, -3.467, 0.8234), (0.0, -3.333, 0.8738), (-0.1308, -3.325, 0.8594), (-0.4187, -4.03, 0.6299), (-0.4868, -3.238, 0.8203), (-0.3942, -3.26, 0.8361), (-0.3849, -3.437, 0.789), (-0.3655, -3.616, 0.7419), (-0.3436, -3.785, 0.6948), (-0.3042, -3.956, 0.6478), (-1.222, -2.982, 0.4529)], [], [(832, 351, 2, 821), (341, 271, 11, 67), (706, 125, 5, 700), (286, 276, 15, 23), (158, 130, 8, 66), (301, 281, 19, 35), (136, 132, 14, 22), (291, 286, 23, 27), (142, 134, 18, 34), (281, 291, 27, 19), (138, 136, 22, 26), (306, 296, 31, 39), (134, 138, 26, 18), (296, 301, 35, 31), (144, 140, 30, 38), (311, 306, 39, 43), (140, 142, 34, 30), (316, 311, 43, 47), (146, 144, 38, 42), (266, 316, 47, 3), (148, 146, 42, 46), (276, 326, 55, 15), (127, 148, 46, 4), (321, 331, 59, 51), (132, 152, 54, 14), (331, 336, 63, 59), (150, 154, 58, 50), (336, 341, 67, 63), (154, 156, 62, 58), (467, 178, 71, 436), (156, 158, 66, 62), (824, 72, 68, 823), (526, 512, 68, 72), (716, 517, 69, 702), (261, 6, 74, 441), (827, 179, 72, 824), (576, 526, 72, 179), (356, 346, 85, 7), (4, 82, 164, 127), (441, 74, 77, 446), (702, 69, 75, 703), (517, 531, 75, 69), (84, 102, 461, 456), (703, 75, 78, 704), (531, 536, 78, 75), (190, 196, 847, 850), (850, 825, 190), (541, 81, 124), (855, 856, 191), (546, 101, 121), (854, 196, 195, 853), (165, 122, 107, 176), (105, 84, 456, 466), (191, 856, 857), (851, 843, 193), (193, 843, 848), (844, 846, 194), (194, 846, 845), (842, 849, 195), (195, 849, 853), (101, 546, 119), (556, 117, 118), (117, 556, 116), (561, 114, 115), (114, 561, 113), (566, 111, 112), (111, 566, 110), (102, 80, 451, 461), (192, 705, 858), (106, 551, 120), (795, 476, 182, 786), (854, 852, 196), (196, 852, 847), (571, 123, 103), (123, 571, 124), (70, 159, 126, 1), (822, 1, 126, 826), (711, 257, 125, 706), (64, 9, 129, 157), (427, 357, 130, 158), (20, 12, 131, 135), (372, 362, 132, 136), (32, 16, 133, 141), (387, 367, 134, 142), (24, 20, 135, 137), (377, 372, 136, 138), (16, 24, 137, 133), (367, 377, 138, 134), (36, 28, 139, 143), (392, 382, 140, 144), (28, 32, 141, 139), (382, 387, 142, 140), (40, 36, 143, 145), (397, 392, 144, 146), (44, 40, 145, 147), (402, 397, 146, 148), (0, 44, 147, 128), (352, 402, 148, 127), (408, 407, 864, 929, 863), (12, 52, 151, 131), (362, 412, 152, 132), (48, 56, 153, 149), (407, 417, 154, 150), (56, 60, 155, 153), (417, 422, 156, 154), (60, 64, 157, 155), (422, 427, 158, 156), (177, 180, 159, 70), (5, 125, 160, 73), (73, 160, 161, 76), (571, 541, 124), (83, 163, 167), (168, 169, 109), (109, 169, 170), (171, 172, 108), (108, 172, 173), (174, 175, 107), (107, 175, 176), (166, 163, 83, 104), (165, 162, 79, 122), (837, 581, 186, 823), (746, 486, 214, 737), (783, 198, 181, 785), (772, 187, 186, 790), (805, 586, 185, 789), (784, 199, 187, 772), (789, 185, 188, 773), (773, 188, 189, 774), (732, 209, 203, 726), (780, 781, 209, 208), (776, 778, 206, 204), (778, 779, 207, 206), (779, 780, 208, 207), (777, 776, 204, 205), (787, 183, 197, 782), (800, 481, 198, 783), (810, 591, 218, 790), (506, 496, 233, 252), (734, 211, 213, 736), (723, 200, 218, 741), (756, 596, 217, 740), (735, 212, 200, 723), (740, 217, 201, 724), (724, 201, 202, 725), (247, 228, 222, 241), (731, 732, 228, 227), (727, 729, 225, 223), (729, 730, 226, 225), (730, 731, 227, 226), (728, 727, 223, 224), (738, 215, 210, 733), (751, 491, 211, 734), (761, 601, 237, 741), (684, 506, 252, 675), (249, 230, 232, 251), (238, 219, 237, 256), (616, 606, 236, 255), (250, 231, 219, 238), (255, 236, 220, 239), (239, 220, 221, 240), (227, 228, 247, 246), (223, 225, 244, 242), (225, 226, 245, 244), (226, 227, 246, 245), (224, 223, 242, 243), (253, 234, 229, 248), (511, 501, 230, 249), (601, 611, 256, 237), (701, 6, 261, 707), (672, 249, 251, 674), (667, 238, 256, 679), (699, 616, 255, 678), (673, 250, 238, 667), (678, 255, 239, 668), (668, 239, 240, 669), (676, 253, 248, 671), (689, 511, 249, 672), (159, 432, 347, 126), (828, 347, 348, 829), (829, 348, 349, 830), (434, 435, 350, 349), (826, 126, 347, 828), (337, 267, 268, 338), (338, 268, 269, 339), (830, 349, 350, 831), (157, 129, 267, 337), (282, 272, 273, 283), (283, 273, 274, 284), (339, 269, 270, 340), (135, 131, 272, 282), (297, 277, 278, 298), (298, 278, 279, 299), (284, 274, 275, 285), (141, 133, 277, 297), (287, 282, 283, 288), (288, 283, 284, 289), (299, 279, 280, 300), (137, 135, 282, 287), (277, 287, 288, 278), (278, 288, 289, 279), (289, 284, 285, 290), (133, 137, 287, 277), (302, 292, 293, 303), (303, 293, 294, 304), (279, 289, 290, 280), (143, 139, 292, 302), (292, 297, 298, 293), (293, 298, 299, 294), (304, 294, 295, 305), (139, 141, 297, 292), (307, 302, 303, 308), (308, 303, 304, 309), (294, 299, 300, 295), (145, 143, 302, 307), (312, 307, 308, 313), (313, 308, 309, 314), (309, 304, 305, 310), (147, 145, 307, 312), (262, 312, 313, 263), (263, 313, 314, 264), (314, 309, 310, 315), (128, 147, 312, 262), (272, 322, 323, 273), (273, 323, 324, 274), (264, 314, 315, 265), (131, 151, 322, 272), (317, 327, 328, 318), (318, 328, 329, 319), (274, 324, 325, 275), (149, 153, 327, 317), (327, 332, 333, 328), (328, 333, 334, 329), (319, 329, 330, 320), (153, 155, 332, 327), (332, 337, 338, 333), (333, 338, 339, 334), (329, 334, 335, 330), (155, 157, 337, 332), (471, 470, 433, 432), (470, 469, 434, 433), (334, 339, 340, 335), (180, 471, 432, 159), (257, 258, 438, 437), (258, 259, 439, 438), (469, 468, 435, 434), (125, 257, 437, 160), (437, 438, 443, 442), (438, 439, 444, 443), (259, 260, 440, 439), (160, 437, 442, 161), (458, 448, 447, 457), (459, 449, 448, 458), (439, 440, 445, 444), (463, 453, 452, 462), (464, 454, 453, 463), (460, 450, 449, 459), (465, 466, 456, 455), (122, 79, 537, 567), (710, 258, 257, 711), (454, 459, 458, 453), (465, 455, 454, 464), (455, 456, 461, 460), (165, 176, 457), (709, 259, 258, 710), (455, 460, 459, 454), (708, 707, 261, 260), (163, 452, 167), (452, 457, 176, 175, 174, 173, 172, 171, 170, 169, 168, 167), (462, 452, 163, 166), (457, 447, 162, 165), (65, 10, 361, 431), (430, 431, 361, 360), (708, 260, 259, 709), (429, 359, 358, 428), (428, 358, 357, 427), (21, 13, 366, 376), (430, 360, 359, 429), (374, 364, 363, 373), (373, 363, 362, 372), (33, 17, 371, 391), (877, 415, 365, 880, 366, 416), (375, 365, 364, 374), (389, 369, 368, 388), (388, 368, 367, 387), (25, 21, 376, 381), (380, 381, 376, 375), (390, 370, 369, 389), (379, 374, 373, 378), (378, 373, 372, 377), (17, 25, 381, 371), (370, 371, 381, 380), (380, 375, 374, 379), (369, 379, 378, 368), (368, 378, 377, 367), (37, 29, 386, 396), (395, 396, 386, 385), (370, 380, 379, 369), (394, 384, 383, 393), (393, 383, 382, 392), (29, 33, 391, 386), (385, 386, 391, 390), (395, 385, 384, 394), (384, 389, 388, 383), (383, 388, 387, 382), (41, 37, 396, 401), (400, 401, 396, 395), (385, 390, 389, 384), (399, 394, 393, 398), (398, 393, 392, 397), (45, 41, 401, 406), (405, 406, 401, 400), (400, 395, 394, 399), (404, 399, 398, 403), (403, 398, 397, 402), (7, 45, 406, 356), (355, 356, 406, 405), (405, 400, 399, 404), (354, 404, 403, 353), (353, 403, 402, 352), (355, 405, 404, 354), (864, 407, 150, 152, 412), (881, 410, 861, 883, 878, 893, 860, 411, 876), (861, 410, 409, 862), (365, 415, 414, 364), (409, 419, 418, 408), (408, 418, 417, 407), (410, 420, 419, 409), (419, 424, 423, 418), (418, 423, 422, 417), (61, 65, 431, 426), (420, 425, 424, 419), (424, 429, 428, 423), (423, 428, 427, 422), (788, 184, 477, 796), (797, 796, 477, 478), (425, 430, 429, 424), (792, 473, 474, 793), (791, 472, 473, 792), (127, 164, 342, 352), (782, 197, 472, 791), (799, 480, 481, 800), (798, 479, 480, 799), (793, 474, 475, 794), (739, 216, 487, 747), (748, 747, 487, 488), (797, 478, 479, 798), (743, 483, 484, 744), (742, 482, 483, 743), (733, 210, 482, 742), (750, 490, 491, 751), (749, 489, 490, 750), (744, 484, 485, 745), (254, 235, 497, 507), (508, 507, 497, 498), (748, 488, 489, 749), (503, 493, 494, 504), (502, 492, 493, 503), (248, 229, 492, 502), (510, 500, 501, 511), (509, 499, 500, 510), (504, 494, 495, 505), (677, 254, 507, 685), (686, 685, 507, 508), (508, 498, 499, 509), (681, 503, 504, 682), (680, 502, 503, 681), (671, 248, 502, 680), (688, 510, 511, 689), (687, 509, 510, 688), (682, 504, 505, 683), (77, 105, 466, 446), (445, 446, 466, 465), (686, 508, 509, 687), (470, 448, 449, 469), (471, 447, 448, 470), (70, 1, 516, 522), (522, 516, 515, 523), (523, 515, 514, 524), (524, 514, 513, 525), (525, 513, 512, 526), (700, 5, 521, 712), (712, 521, 520, 713), (713, 520, 519, 714), (714, 519, 518, 715), (715, 518, 517, 716), (177, 70, 522, 572), (572, 522, 523, 573), (573, 523, 524, 574), (574, 524, 525, 575), (575, 525, 526, 576), (5, 73, 527, 521), (521, 527, 528, 520), (520, 528, 529, 519), (519, 529, 530, 518), (518, 530, 531, 517), (73, 76, 532, 527), (527, 532, 533, 528), (528, 533, 534, 529), (529, 534, 535, 530), (530, 535, 536, 531), (567, 537, 538, 568), (568, 538, 539, 569), (569, 539, 540, 570), (570, 540, 541, 571), (848, 844, 194, 193), (547, 542, 543, 548), (548, 543, 544, 549), (549, 544, 545, 550), (550, 545, 546, 551), (857, 851, 193, 191), (107, 122, 567, 562), (551, 546, 121, 120), (781, 196, 190, 775), (845, 842, 195, 194), (83, 109, 552, 542), (542, 552, 553, 543), (543, 553, 554, 544), (544, 554, 555, 545), (545, 555, 556, 546), (561, 566, 112, 113), (173, 174, 107, 108), (108, 557, 552, 109), (552, 557, 558, 553), (553, 558, 559, 554), (554, 559, 560, 555), (555, 560, 561, 556), (107, 562, 557, 108), (557, 562, 563, 558), (558, 563, 564, 559), (559, 564, 565, 560), (560, 565, 566, 561), (562, 567, 568, 563), (563, 568, 569, 564), (564, 569, 570, 565), (565, 570, 571, 566), (104, 83, 542, 547), (822, 183, 577, 833), (833, 577, 578, 834), (834, 578, 579, 835), (835, 579, 580, 836), (836, 580, 581, 837), (785, 181, 582, 801), (801, 582, 583, 802), (802, 583, 584, 803), (803, 584, 585, 804), (804, 585, 586, 805), (787, 215, 587, 806), (806, 587, 588, 807), (807, 588, 589, 808), (808, 589, 590, 809), (809, 590, 591, 810), (736, 213, 592, 752), (752, 592, 593, 753), (753, 593, 594, 754), (754, 594, 595, 755), (755, 595, 596, 756), (738, 234, 597, 757), (757, 597, 598, 758), (758, 598, 599, 759), (759, 599, 600, 760), (760, 600, 601, 761), (251, 232, 602, 612), (612, 602, 603, 613), (613, 603, 604, 614), (614, 604, 605, 615), (615, 605, 606, 616), (234, 253, 607, 597), (597, 607, 608, 598), (598, 608, 609, 599), (599, 609, 610, 600), (600, 610, 611, 601), (674, 251, 612, 695), (695, 612, 613, 696), (696, 613, 614, 697), (697, 614, 615, 698), (698, 615, 616, 699), (722, 704, 78, 622), (551, 106, 617), (816, 777, 205, 634), (767, 728, 224, 640), (640, 224, 243, 646), (841, 825, 81, 650), (443, 463, 462, 442), (771, 735, 231, 662), (662, 231, 250, 666), (353, 343, 344, 354), (820, 784, 212, 658), (360, 361, 685, 686), (444, 464, 463, 443), (0, 128, 164, 82), (14, 87, 89, 22), (18, 88, 92, 34), (22, 89, 90, 26), (26, 90, 88, 18), (30, 91, 93, 38), (34, 92, 91, 30), (38, 93, 94, 42), (42, 94, 95, 46), (46, 95, 82, 4), (48, 52, 97, 96), (54, 97, 87, 14), (58, 98, 96, 50), (62, 99, 98, 58), (66, 100, 99, 62), (705, 717, 617, 106), (717, 718, 618, 617), (718, 719, 619, 618), (719, 720, 620, 619), (720, 721, 621, 620), (721, 722, 622, 621), (78, 536, 622), (536, 551, 617, 618, 619, 620, 621, 622), (161, 166, 104, 76), (774, 811, 629, 202), (811, 812, 630, 629), (812, 813, 631, 630), (813, 814, 632, 631), (814, 815, 633, 632), (815, 816, 634, 633), (725, 762, 635, 221), (762, 763, 636, 635), (763, 764, 637, 636), (764, 765, 638, 637), (765, 766, 639, 638), (766, 767, 640, 639), (221, 635, 641, 240), (635, 636, 642, 641), (636, 637, 643, 642), (637, 638, 644, 643), (638, 639, 645, 644), (639, 640, 646, 645), (352, 342, 343, 353), (263, 264, 344, 343), (445, 465, 464, 444), (128, 262, 342, 164), (354, 344, 345, 355), (442, 462, 166, 161), (271, 684, 675, 11), (8, 86, 100, 66), (262, 263, 343, 342), (532, 547, 548, 533), (533, 548, 549, 534), (534, 549, 550, 535), (535, 550, 551, 536), (547, 532, 76, 104), (177, 79, 162, 180), (12, 20, 89, 87), (16, 32, 92, 88), (20, 24, 90, 89), (24, 16, 88, 90), (28, 36, 93, 91), (32, 28, 91, 92), (36, 40, 94, 93), (40, 44, 95, 94), (44, 0, 82, 95), (916, 896, 890), (52, 12, 87, 97), (56, 48, 96, 98), (60, 56, 98, 99), (64, 60, 99, 100), (827, 838, 647, 179), (838, 839, 648, 647), (839, 840, 649, 648), (840, 841, 650, 649), (268, 681, 682, 269), (726, 768, 659, 222), (768, 769, 660, 659), (769, 770, 661, 660), (770, 771, 662, 661), (222, 659, 663, 241), (659, 660, 664, 663), (660, 661, 665, 664), (661, 662, 666, 665), (9, 64, 100, 86), (453, 458, 457, 452), (469, 449, 450, 468), (775, 817, 655, 203), (817, 818, 656, 655), (818, 819, 657, 656), (819, 820, 658, 657), (264, 265, 345, 344), (180, 162, 447, 471), (669, 670, 86, 8), (858, 855, 191, 192), (167, 168, 109, 83), (546, 556, 118, 119), (170, 171, 108, 109), (556, 561, 115, 116), (566, 571, 103, 110), (267, 680, 681, 268), (611, 694, 679, 256), (10, 677, 685, 361), (130, 672, 674, 8), (8, 678, 668), (242, 244, 670), (243, 242, 670), (9, 676, 671, 129), (357, 689, 672, 130), (129, 671, 680, 267), (358, 688, 689, 357), (359, 687, 688, 358), (269, 682, 683, 270), (467, 451, 80, 178), (478, 477, 707, 708), (360, 686, 687, 359), (479, 709, 710, 480), (480, 710, 711, 481), (253, 676, 690, 607), (607, 690, 691, 608), (608, 691, 692, 609), (609, 692, 693, 610), (610, 693, 694, 611), (666, 250, 673), (240, 641, 669), (641, 642, 643, 644, 645, 646, 243, 670, 669), (244, 245, 246, 247, 241, 663, 664, 665, 666, 673, 670), (184, 701, 707, 477), (576, 179, 647, 648, 649, 650, 81, 541, 540, 539, 538, 537, 79, 177, 572, 573, 574, 575), (198, 706, 700, 181), (586, 716, 702, 185), (185, 702, 703, 188), (188, 703, 704, 189), (481, 711, 706, 198), (496, 746, 737, 233), (498, 497, 747, 748), (478, 708, 709, 479), (493, 743, 744, 494), (492, 742, 743, 493), (181, 700, 712, 582), (582, 712, 713, 583), (583, 713, 714, 584), (584, 714, 715, 585), (585, 715, 716, 586), (623, 189, 704, 722), (192, 628, 717, 705), (628, 627, 718, 717), (627, 626, 719, 718), (626, 625, 720, 719), (625, 624, 721, 720), (624, 623, 722, 721), (228, 732, 726, 222), (235, 739, 747, 497), (230, 734, 736, 232), (219, 723, 741, 237), (606, 756, 740, 236), (231, 735, 723, 219), (236, 740, 724, 220), (220, 724, 725, 221), (208, 209, 732, 731), (204, 206, 729, 727), (206, 207, 730, 729), (207, 208, 731, 730), (205, 204, 727, 728), (234, 738, 733, 229), (501, 751, 734, 230), (591, 761, 741, 218), (229, 733, 742, 492), (500, 750, 751, 501), (499, 749, 750, 500), (494, 744, 745, 495), (486, 795, 786, 214), (488, 487, 796, 797), (498, 748, 749, 499), (483, 792, 793, 484), (482, 791, 792, 483), (232, 736, 752, 602), (602, 752, 753, 603), (603, 753, 754, 604), (604, 754, 755, 605), (605, 755, 756, 606), (215, 738, 757, 587), (587, 757, 758, 588), (588, 758, 759, 589), (589, 759, 760, 590), (590, 760, 761, 591), (634, 205, 728, 767), (658, 212, 735, 771), (202, 629, 762, 725), (629, 630, 763, 762), (630, 631, 764, 763), (631, 632, 765, 764), (632, 633, 766, 765), (633, 634, 767, 766), (203, 655, 768, 726), (655, 656, 769, 768), (656, 657, 770, 769), (657, 658, 771, 770), (216, 788, 796, 487), (211, 783, 785, 213), (200, 772, 790, 218), (596, 805, 789, 217), (212, 784, 772, 200), (217, 789, 773, 201), (201, 773, 774, 202), (195, 196, 781, 780), (191, 193, 778, 776), (193, 194, 779, 778), (194, 195, 780, 779), (192, 191, 776, 777), (215, 787, 782, 210), (491, 800, 783, 211), (581, 810, 790, 186), (210, 782, 791, 482), (490, 799, 800, 491), (489, 798, 799, 490), (484, 793, 794, 485), (266, 3, 85, 346), (488, 797, 798, 489), (473, 829, 830, 474), (472, 828, 829, 473), (209, 781, 775, 203), (213, 785, 801, 592), (592, 801, 802, 593), (593, 802, 803, 594), (594, 803, 804, 595), (595, 804, 805, 596), (183, 787, 806, 577), (577, 806, 807, 578), (578, 807, 808, 579), (579, 808, 809, 580), (580, 809, 810, 581), (628, 192, 777, 816), (654, 199, 784, 820), (189, 623, 811, 774), (623, 624, 812, 811), (624, 625, 813, 812), (625, 626, 814, 813), (626, 627, 815, 814), (627, 628, 816, 815), (190, 651, 817, 775), (651, 652, 818, 817), (652, 653, 819, 818), (653, 654, 820, 819), (476, 832, 821, 182), (693, 9, 694), (692, 9, 693), (691, 9, 692), (690, 9, 691), (676, 9, 690), (694, 9, 679), (8, 699, 678), (8, 674, 695), (8, 695, 696), (8, 696, 697), (8, 697, 698), (8, 698, 699), (8, 668, 669), (326, 321, 51, 55), (187, 824, 823, 186), (199, 827, 824, 187), (183, 822, 826, 197), (512, 837, 823, 68), (197, 826, 828, 472), (868, 864, 412, 413), (474, 830, 831, 475), (1, 822, 833, 516), (516, 833, 834, 515), (515, 834, 835, 514), (514, 835, 836, 513), (513, 836, 837, 512), (651, 190, 825, 841), (199, 654, 838, 827), (654, 653, 839, 838), (653, 652, 840, 839), (652, 651, 841, 840), (9, 667, 679), (9, 673, 667), (670, 673, 9, 86), (118, 117, 843, 851), (843, 117, 116, 848), (115, 114, 846, 844), (846, 114, 113, 845), (850, 847, 124), (112, 111, 849, 842), (124, 81, 825, 850), (103, 123, 852, 854), (849, 111, 110, 853), (113, 112, 842, 845), (852, 123, 124, 847), (103, 854, 853, 110), (116, 115, 844, 848), (856, 101, 119, 857), (119, 118, 851, 857), (121, 101, 856, 855), (705, 106, 120, 858), (120, 121, 855, 858), (921, 874, 860, 900), (892, 891, 922, 901, 886), (905, 861, 862, 910), (870, 863, 915), (152, 150, 50, 54), (52, 48, 149, 151), (151, 149, 317, 322), (363, 413, 412, 362), (324, 319, 320, 325), (415, 866, 867, 414), (910, 862, 870), (882, 420, 410, 881, 876, 411, 421), (920, 859, 874, 921), (364, 414, 413, 363), (872, 411, 860, 874, 859, 49), (433, 434, 349, 348), (323, 318, 319, 324), (460, 461, 451, 450), (868, 888, 864), (425, 426, 431, 430), (924, 893, 878), (435, 436, 351, 350), (350, 351, 832, 831), (270, 271, 341, 340), (275, 276, 286, 285), (280, 281, 301, 300), (285, 286, 291, 290), (290, 291, 281, 280), (295, 296, 306, 305), (300, 301, 296, 295), (305, 306, 311, 310), (310, 311, 316, 315), (315, 316, 266, 265), (325, 326, 276, 275), (330, 331, 321, 320), (335, 336, 331, 330), (340, 341, 336, 335), (468, 467, 436, 435), (260, 261, 441, 440), (440, 441, 446, 445), (475, 476, 795, 794), (485, 486, 746, 745), (495, 496, 506, 505), (505, 506, 684, 683), (345, 346, 356, 355), (265, 266, 346, 345), (683, 684, 271, 270), (450, 451, 467, 468), (745, 746, 496, 495), (794, 795, 486, 485), (831, 832, 476, 475), (320, 321, 326, 325), (390, 391, 371, 370), (875, 890, 885, 865), (884, 892, 886, 866), (866, 886, 887, 867), (868, 871, 888), (867, 887, 871), (869, 889, 890, 875), (894, 895, 891, 879), (879, 891, 892, 884), (413, 414, 867, 871, 868), (900, 860, 893, 924), (875, 865, 416, 873, 53, 869), (375, 376, 366, 880, 365), (865, 885, 895, 894), (885, 890, 896), (917, 918, 898, 897), (918, 919, 899, 898), (899, 919, 921), (921, 900, 899), (927, 902, 922), (901, 922, 902), (925, 904, 903, 926), (904, 925, 923), (923, 905, 904), (886, 901, 906, 887), (901, 902, 907, 906), (902, 903, 908, 907), (903, 904, 909, 908), (904, 905, 910, 909), (906, 907, 912, 911), (907, 908, 913, 912), (908, 909, 914, 913), (909, 910, 915, 914), (911, 864, 888), (929, 864, 915), (432, 433, 348, 347), (889, 916, 890), (919, 920, 921), (895, 928, 891), (924, 923, 925), (885, 896, 928, 895), (896, 897, 927, 928), (897, 898, 926, 927), (898, 899, 925, 926), (899, 900, 924, 925), (915, 863, 929), (322, 317, 318, 323), (912, 864, 911), (913, 864, 912), (914, 864, 913), (915, 864, 914), (96, 97, 54, 50), (928, 927, 922), (928, 922, 891), (878, 923, 924), (926, 903, 902, 927), (878, 883, 861, 905, 923), (915, 910, 870), (887, 906, 911, 888), (887, 888, 871), (366, 13, 53, 873, 416), (411, 872, 49, 57, 421), (57, 61, 426, 421), (916, 917, 897, 896), (436, 71, 2, 351), (420, 882, 421, 426, 425), (879, 884, 866, 415, 877, 416, 865, 894), (863, 870, 862, 409, 408)])
_k = {(81, 124): 1.0, (101, 119): 1.0, (101, 121): 1.0, (103, 110): 1.0, (110, 111): 1.0, (111, 112): 1.0, (112, 113): 1.0, (113, 114): 1.0, (114, 115): 1.0, (115, 116): 1.0, (116, 117): 1.0, (117, 118): 1.0, (118, 119): 1.0, (106, 120): 1.0, (120, 121): 1.0, (103, 123): 1.0, (123, 124): 1.0, (165, 176): 1.0, (163, 167): 1.0, (167, 168): 1.0, (168, 169): 1.0, (169, 170): 1.0, (170, 171): 1.0, (171, 172): 1.0, (172, 173): 1.0, (173, 174): 1.0, (174, 175): 1.0, (175, 176): 1.0}
me_cube.attributes.new('crease_edge', 'FLOAT', 'EDGE').data.foreach_set('value', [_k.get((min(e.vertices), max(e.vertices)), 0.0) for e in me_cube.edges])
me_cube.use_remesh_preserve_volume = False
me_cube.use_remesh_preserve_attributes = False
me_cube.use_mirror_vertex_groups = False
me_cube.update()

# ---- objects
ob_cube = bpy.data.objects.new('Cube', me_cube)
ob_lamp = bpy.data.objects.new('Lamp', light_lamp)
ob_camera = bpy.data.objects.new('Camera', cam_camera)

# ---- transforms, parenting, visibility, modifiers, constraints
ob_cube.location = (0.0, 0.0, 0.0)
ob_cube.lineart.crease_threshold = 0.0
_m = ob_cube.modifiers.new('Mirror', 'MIRROR')
ob_lamp.location = (4.076, 1.005, 5.904)
ob_lamp.rotation_euler = (0.6503, 0.05522, 1.866)
ob_lamp.lock_rotations_4d = False
ob_lamp.empty_display_type = 'ARROWS'
ob_lamp.color = (0.0, 0.0, 0.0, 0.0)
ob_lamp.lineart.crease_threshold = 0.0
ob_camera.location = (7.481, -6.508, 5.344)
ob_camera.rotation_euler = (1.109, 0.01082, 0.8149)
ob_camera.lock_rotations_4d = False
ob_camera.empty_display_type = 'ARROWS'
ob_camera.color = (0.0, 0.0, 0.0, 0.0)
ob_camera.display_type = 'WIRE'
ob_camera.lineart.crease_threshold = 0.0

# ---- collection membership
col_collection_1.objects.link(ob_cube)
col_collection_1.objects.link(ob_lamp)
col_collection_1.objects.link(ob_camera)

# ---- scene / render settings (as saved in the file)
scene.camera = ob_camera
scene.frame_start = 1; scene.frame_end = 250; scene.frame_set(2)
scene.render.engine = 'BLENDER_EEVEE_NEXT'
scene.render.resolution_percentage = 50
scene.render.dither_intensity = 0.0
scene.cycles.use_denoising = False
scene.cycles.samples = 10
scene.cycles.sampling_pattern = 'TABULATED_SOBOL'
scene.cycles.light_sampling_threshold = 0.0
scene.cycles.use_adaptive_sampling = False
scene.cycles.use_light_tree = False
scene.cycles.blur_glossy = 0.0
scene.cycles.volume_bounces = 1
scene.cycles.pixel_filter_type = 'GAUSSIAN'
scene.cycles.sample_clamp_indirect = 0.0
scene.view_settings.view_transform = 'Standard'
bpy.context.view_layer.update()
